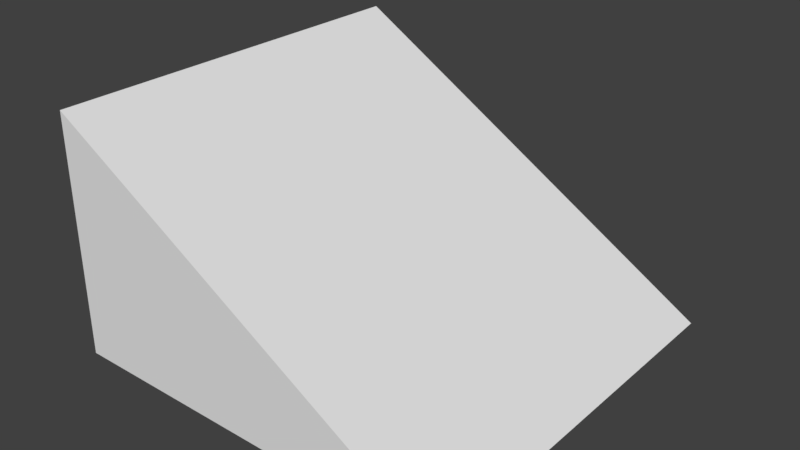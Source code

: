 # Source: SmallRamp.blend  (saved by Blender 2.79.0; exported with 4.5.12 LTS)
import bpy
from mathutils import Matrix  # noqa: F401  (used for matrix-valued properties, if any)

bpy.ops.wm.read_factory_settings(use_empty=True)
scene = bpy.context.scene
scene.name = 'Scene'

# ---- collections
col_collection_1 = bpy.data.collections.new('Collection 1'); scene.collection.children.link(col_collection_1)

# ---- world
world_world = bpy.data.worlds.new('World'); scene.world = world_world
world_world.color = (0.05088, 0.05088, 0.05088)
world_world.use_sun_shadow = False
world_world.sun_shadow_jitter_overblur = 0.0
world_world.cycles.sampling_method = 'MANUAL'

# ---- meshes
me_cube_001 = bpy.data.meshes.new('Cube.001')
me_cube_001.from_pydata([(-9.991, -5.0, 5.0), (-9.991, 5.0, 5.0), (0.009261, -5.0, -1.0), (0.009261, 5.0, -1.0)], [], [(3, 1, 0, 2)])
me_cube_001.use_remesh_preserve_volume = False
me_cube_001.use_remesh_preserve_attributes = False
me_cube_001.use_mirror_vertex_groups = False
me_cube_001.update()
me_cube = bpy.data.meshes.new('Cube')
me_cube.from_pydata([(-9.991, -5.0, -1.0), (-9.991, -5.0, 5.0), (-9.991, 5.0, -1.0), (-9.991, 5.0, 5.0), (0.009261, -5.0, -1.0), (0.009261, 5.0, -1.0)], [], [(0, 1, 3, 2), (2, 3, 5), (4, 1, 0), (2, 5, 4, 0)])
me_cube.use_remesh_preserve_volume = False
me_cube.use_remesh_preserve_attributes = False
me_cube.use_mirror_vertex_groups = False
me_cube.update()

# ---- objects
ob_top = bpy.data.objects.new('Top', me_cube_001)
ob_sides = bpy.data.objects.new('Sides', me_cube)

# ---- transforms, parenting, visibility, modifiers, constraints
ob_top.location = (0.0, 0.0, 0.5)
ob_top.scale = (0.5, 0.5, 0.5)
ob_top.lineart.crease_threshold = 0.0
ob_sides.location = (0.0, 0.0, 0.5)
ob_sides.scale = (0.5, 0.5, 0.5)
ob_sides.lineart.crease_threshold = 0.0

# ---- collection membership
col_collection_1.objects.link(ob_top)
col_collection_1.objects.link(ob_sides)

# ---- scene / render settings (as saved in the file)
scene.frame_start = 1; scene.frame_end = 250; scene.frame_set(1)
scene.render.engine = 'BLENDER_EEVEE_NEXT'
scene.render.resolution_percentage = 50
scene.render.dither_intensity = 0.0
scene.cycles.use_denoising = False
scene.cycles.samples = 128
scene.cycles.sampling_pattern = 'TABULATED_SOBOL'
scene.cycles.use_adaptive_sampling = False
scene.cycles.use_light_tree = False
scene.cycles.blur_glossy = 0.0
scene.cycles.sample_clamp_indirect = 0.0
scene.view_settings.view_transform = 'Standard'
bpy.context.view_layer.update()

# ---- added for rendering (the .blend has no active camera and no usable light): camera, sun
cam_auto = bpy.data.cameras.new('AutoCamera')
cam_auto.lens = 50.0
cam_auto.sensor_width = 36.0
cam_auto.clip_end = 1000.0
ob_auto_camera = bpy.data.objects.new('AutoCamera', cam_auto)
scene.collection.objects.link(ob_auto_camera)
ob_auto_camera.location = (4.61141, -8.52814, 7.18543)
ob_auto_camera.rotation_euler = (1.09748, -7.21219e-08, 0.694738)
scene.camera = ob_auto_camera
light_auto_sun = bpy.data.lights.new('AutoSun', 'SUN')
light_auto_sun.energy = 3.0
light_auto_sun.angle = 0.0523599
ob_auto_sun = bpy.data.objects.new('AutoSun', light_auto_sun)
scene.collection.objects.link(ob_auto_sun)
ob_auto_sun.rotation_euler = (0.872665, 0.174533, 0.523599)
bpy.context.view_layer.update()
